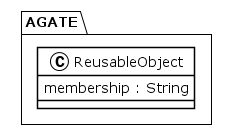

The diagram above was rendered by PlantUML. Its source (embedded in the PNG):
@startuml
!theme plain
package AGATE {
class ReusableObject {
	 membership : String
}
}
@enduml